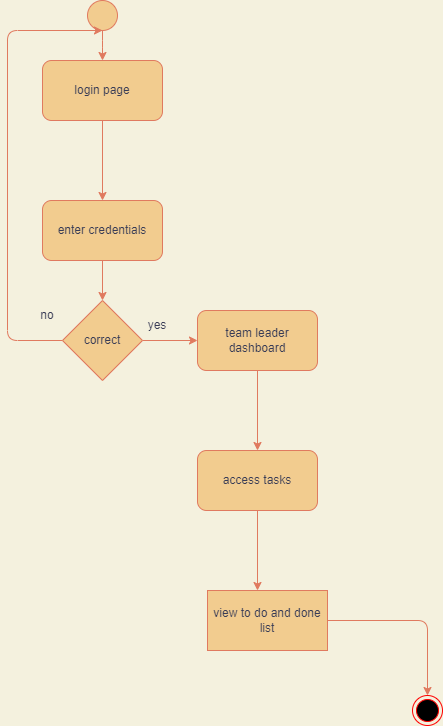

The diagram above was exported from draw.io. Its source (the exported page's mxGraphModel, read from the mxfile embedded in the PNG):
<mxGraphModel dx="853" dy="482" grid="1" gridSize="10" guides="1" tooltips="1" connect="1" arrows="1" fold="1" page="1" pageScale="1" pageWidth="850" pageHeight="1100" background="#F4F1DE" math="0" shadow="0">
  <root>
    <mxCell id="0" />
    <mxCell id="1" parent="0" />
    <mxCell id="9w2Cf-DXWKdfsoUghtk4-25" style="edgeStyle=orthogonalEdgeStyle;curved=0;rounded=1;sketch=0;orthogonalLoop=1;jettySize=auto;html=1;fontColor=#393C56;strokeColor=#E07A5F;fillColor=#F2CC8F;" edge="1" parent="1" source="9w2Cf-DXWKdfsoUghtk4-24" target="9w2Cf-DXWKdfsoUghtk4-26">
      <mxGeometry relative="1" as="geometry">
        <mxPoint x="385" y="360" as="targetPoint" />
      </mxGeometry>
    </mxCell>
    <mxCell id="9w2Cf-DXWKdfsoUghtk4-24" value="" style="ellipse;whiteSpace=wrap;html=1;aspect=fixed;rounded=0;sketch=0;fontColor=#393C56;strokeColor=#E07A5F;fillColor=#F2CC8F;" vertex="1" parent="1">
      <mxGeometry x="370" y="270" width="30" height="30" as="geometry" />
    </mxCell>
    <mxCell id="9w2Cf-DXWKdfsoUghtk4-28" value="" style="edgeStyle=orthogonalEdgeStyle;curved=0;rounded=1;sketch=0;orthogonalLoop=1;jettySize=auto;html=1;fontColor=#393C56;strokeColor=#E07A5F;fillColor=#F2CC8F;" edge="1" parent="1" source="9w2Cf-DXWKdfsoUghtk4-26" target="9w2Cf-DXWKdfsoUghtk4-27">
      <mxGeometry relative="1" as="geometry" />
    </mxCell>
    <mxCell id="9w2Cf-DXWKdfsoUghtk4-26" value="login page" style="rounded=1;whiteSpace=wrap;html=1;sketch=0;fontColor=#393C56;strokeColor=#E07A5F;fillColor=#F2CC8F;" vertex="1" parent="1">
      <mxGeometry x="325" y="330" width="120" height="60" as="geometry" />
    </mxCell>
    <mxCell id="9w2Cf-DXWKdfsoUghtk4-30" style="edgeStyle=orthogonalEdgeStyle;curved=0;rounded=1;sketch=0;orthogonalLoop=1;jettySize=auto;html=1;entryX=0.5;entryY=0;entryDx=0;entryDy=0;fontColor=#393C56;strokeColor=#E07A5F;fillColor=#F2CC8F;" edge="1" parent="1" source="9w2Cf-DXWKdfsoUghtk4-27" target="9w2Cf-DXWKdfsoUghtk4-29">
      <mxGeometry relative="1" as="geometry" />
    </mxCell>
    <mxCell id="9w2Cf-DXWKdfsoUghtk4-27" value="enter credentials" style="whiteSpace=wrap;html=1;fillColor=#F2CC8F;strokeColor=#E07A5F;fontColor=#393C56;rounded=1;sketch=0;" vertex="1" parent="1">
      <mxGeometry x="325" y="470" width="120" height="60" as="geometry" />
    </mxCell>
    <mxCell id="9w2Cf-DXWKdfsoUghtk4-31" style="edgeStyle=orthogonalEdgeStyle;curved=0;rounded=1;sketch=0;orthogonalLoop=1;jettySize=auto;html=1;fontColor=#393C56;strokeColor=#E07A5F;fillColor=#F2CC8F;" edge="1" parent="1" source="9w2Cf-DXWKdfsoUghtk4-29">
      <mxGeometry relative="1" as="geometry">
        <mxPoint x="385" y="300" as="targetPoint" />
        <Array as="points">
          <mxPoint x="290" y="610" />
          <mxPoint x="290" y="300" />
        </Array>
      </mxGeometry>
    </mxCell>
    <mxCell id="9w2Cf-DXWKdfsoUghtk4-32" style="edgeStyle=orthogonalEdgeStyle;curved=0;rounded=1;sketch=0;orthogonalLoop=1;jettySize=auto;html=1;fontColor=#393C56;strokeColor=#E07A5F;fillColor=#F2CC8F;" edge="1" parent="1" source="9w2Cf-DXWKdfsoUghtk4-29" target="9w2Cf-DXWKdfsoUghtk4-36">
      <mxGeometry relative="1" as="geometry">
        <mxPoint x="480" y="610" as="targetPoint" />
      </mxGeometry>
    </mxCell>
    <mxCell id="9w2Cf-DXWKdfsoUghtk4-29" value="correct" style="rhombus;whiteSpace=wrap;html=1;rounded=0;sketch=0;fontColor=#393C56;strokeColor=#E07A5F;fillColor=#F2CC8F;" vertex="1" parent="1">
      <mxGeometry x="345" y="570" width="80" height="80" as="geometry" />
    </mxCell>
    <mxCell id="9w2Cf-DXWKdfsoUghtk4-34" value="yes" style="text;html=1;strokeColor=none;fillColor=none;align=center;verticalAlign=middle;whiteSpace=wrap;rounded=0;sketch=0;fontColor=#393C56;" vertex="1" parent="1">
      <mxGeometry x="410" y="580" width="60" height="30" as="geometry" />
    </mxCell>
    <mxCell id="9w2Cf-DXWKdfsoUghtk4-35" value="no" style="text;html=1;strokeColor=none;fillColor=none;align=center;verticalAlign=middle;whiteSpace=wrap;rounded=0;sketch=0;fontColor=#393C56;" vertex="1" parent="1">
      <mxGeometry x="300" y="570" width="60" height="30" as="geometry" />
    </mxCell>
    <mxCell id="9w2Cf-DXWKdfsoUghtk4-38" value="" style="edgeStyle=orthogonalEdgeStyle;curved=0;rounded=1;sketch=0;orthogonalLoop=1;jettySize=auto;html=1;fontColor=#393C56;strokeColor=#E07A5F;fillColor=#F2CC8F;" edge="1" parent="1" source="9w2Cf-DXWKdfsoUghtk4-36" target="9w2Cf-DXWKdfsoUghtk4-37">
      <mxGeometry relative="1" as="geometry" />
    </mxCell>
    <mxCell id="9w2Cf-DXWKdfsoUghtk4-36" value="team leader dashboard" style="rounded=1;whiteSpace=wrap;html=1;sketch=0;fontColor=#393C56;strokeColor=#E07A5F;fillColor=#F2CC8F;" vertex="1" parent="1">
      <mxGeometry x="480" y="580" width="120" height="60" as="geometry" />
    </mxCell>
    <mxCell id="9w2Cf-DXWKdfsoUghtk4-45" value="" style="edgeStyle=orthogonalEdgeStyle;curved=0;rounded=1;sketch=0;orthogonalLoop=1;jettySize=auto;html=1;fontColor=#393C56;strokeColor=#E07A5F;fillColor=#F2CC8F;" edge="1" parent="1" source="9w2Cf-DXWKdfsoUghtk4-37">
      <mxGeometry relative="1" as="geometry">
        <mxPoint x="540" y="860" as="targetPoint" />
      </mxGeometry>
    </mxCell>
    <mxCell id="9w2Cf-DXWKdfsoUghtk4-37" value="access tasks" style="whiteSpace=wrap;html=1;fillColor=#F2CC8F;strokeColor=#E07A5F;fontColor=#393C56;rounded=1;sketch=0;" vertex="1" parent="1">
      <mxGeometry x="480" y="720" width="120" height="60" as="geometry" />
    </mxCell>
    <mxCell id="9w2Cf-DXWKdfsoUghtk4-56" style="edgeStyle=orthogonalEdgeStyle;curved=0;rounded=1;sketch=0;orthogonalLoop=1;jettySize=auto;html=1;fontColor=#393C56;strokeColor=#E07A5F;fillColor=#F2CC8F;" edge="1" parent="1" source="9w2Cf-DXWKdfsoUghtk4-55" target="9w2Cf-DXWKdfsoUghtk4-57">
      <mxGeometry relative="1" as="geometry">
        <mxPoint x="710" y="980" as="targetPoint" />
      </mxGeometry>
    </mxCell>
    <mxCell id="9w2Cf-DXWKdfsoUghtk4-55" value="view to do and done list" style="rounded=0;whiteSpace=wrap;html=1;sketch=0;fontColor=#393C56;strokeColor=#E07A5F;fillColor=#F2CC8F;" vertex="1" parent="1">
      <mxGeometry x="490" y="860" width="120" height="60" as="geometry" />
    </mxCell>
    <mxCell id="9w2Cf-DXWKdfsoUghtk4-57" value="" style="ellipse;html=1;shape=endState;fillColor=#000000;strokeColor=#ff0000;rounded=0;sketch=0;fontColor=#393C56;" vertex="1" parent="1">
      <mxGeometry x="695" y="965" width="30" height="30" as="geometry" />
    </mxCell>
  </root>
</mxGraphModel>